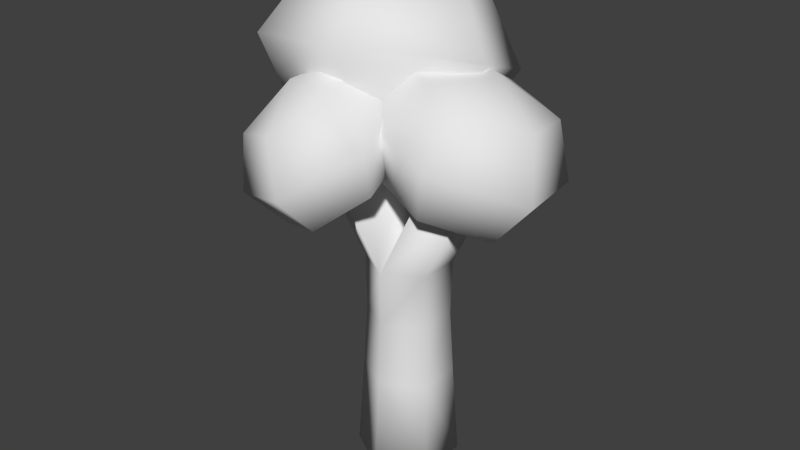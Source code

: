 # Source: Broccoli.blend  (saved by Blender 2.75.0; exported with 4.5.12 LTS)
import bpy
from mathutils import Matrix  # noqa: F401  (used for matrix-valued properties, if any)

bpy.ops.wm.read_factory_settings(use_empty=True)
scene = bpy.context.scene
scene.name = 'Scene'

# ---- collections
col_collection_1 = bpy.data.collections.new('Collection 1'); scene.collection.children.link(col_collection_1)

# ---- world
world_world = bpy.data.worlds.new('World'); scene.world = world_world
world_world.color = (0.05088, 0.05088, 0.05088)
world_world.use_sun_shadow = False
world_world.sun_shadow_jitter_overblur = 0.0
world_world.cycles.sampling_method = 'MANUAL'
world_world.cycles.sample_map_resolution = 256

# ---- meshes
me_circle_002 = bpy.data.meshes.new('Circle.002')
me_circle_002.from_pydata([(0.0, 0.1188, -0.1127), (-0.1029, 0.05939, -0.1127), (-0.1029, -0.05939, -0.1127), (1.038e-08, -0.1188, -0.1127), (0.1029, -0.05939, -0.1127), (0.1029, 0.05939, -0.1127), (0.0, 0.1031, 0.1084), (-0.0893, 0.05156, 0.1084), (-0.0893, -0.05156, 0.1084), (9.015e-09, -0.1031, 0.1084), (0.0893, -0.05156, 0.1084), (0.0893, 0.05156, 0.1084), (5.16e-09, 0.09404, 0.2566), (-0.08144, 0.04702, 0.2566), (-0.08144, -0.04702, 0.2566), (1.338e-08, -0.09404, 0.2566), (0.08144, -0.04702, 0.2566), (0.08144, 0.04702, 0.2566), (-4.457e-09, 0.0969, 0.3882), (-0.08392, 0.04845, 0.3882), (-0.08392, -0.04845, 0.3882), (4.015e-09, -0.0969, 0.3882), (0.08392, -0.04845, 0.3882), (0.08392, 0.04845, 0.3882), (0.08838, 0.0969, 0.5663), (0.08838, -0.0969, 0.5663), (0.1723, -0.04845, 0.5663), (0.1723, 0.04845, 0.5663), (-0.1095, 0.1448, 0.648), (-0.2349, 0.0724, 0.648), (-0.2349, -0.0724, 0.648), (-0.1095, -0.1448, 0.648), (-0.0004034, 0.1141, 0.8165), (-0.09058, 0.1144, 0.7125), (-0.05771, 0.07256, 0.581), (0.1099, 0.2172, 0.7601), (0.06545, 0.2603, 0.6328), (0.05262, 0.1757, 0.5247), (0.2585, 0.1662, 0.727), (0.2755, 0.1881, 0.5859), (0.2012, 0.1246, 0.4915), (0.2967, 0.01205, 0.7501), (0.3295, -0.02983, 0.6186), (0.2394, -0.02947, 0.5146), (0.1863, -0.09105, 0.8064), (0.1735, -0.1756, 0.6983), (0.129, -0.1326, 0.5709), (0.07896, 0.01295, 0.499), (0.16, 0.07166, 0.8321), (0.0378, -0.04004, 0.8396), (-0.03655, -0.1035, 0.7452), (-0.0195, -0.08156, 0.6041), (-0.3405, 0.1745, 0.908), (-0.4123, 0.1503, 0.7629), (-0.3188, 0.0967, 0.6425), (-0.2039, 0.3226, 0.87), (-0.2191, 0.3597, 0.7092), (-0.1822, 0.2448, 0.6046), (-0.004351, 0.2873, 0.8998), (0.06307, 0.3097, 0.7514), (0.01733, 0.2094, 0.6344), (0.05857, 0.1038, 0.9675), (0.1521, 0.05022, 0.8472), (0.08026, 0.02596, 0.7021), (-0.07802, -0.04433, 1.006), (-0.04111, -0.1592, 0.9008), (-0.05633, -0.1222, 0.74), (-0.1148, 0.04521, 0.6173), (-0.1454, 0.1553, 0.9927), (-0.2775, -0.008959, 0.9757), (-0.3233, -0.1092, 0.8587), (-0.2558, -0.08678, 0.7103), (-0.2747, -0.1123, 0.729), (-0.2868, -0.07149, 0.6149), (-0.1997, -0.07062, 0.5317), (-0.189, -0.03223, 0.8014), (-0.1656, 0.04169, 0.7171), (-0.1141, 0.00941, 0.604), (-0.0695, -0.0804, 0.8387), (0.003489, -0.02643, 0.77), (0.00549, -0.03876, 0.6413), (-0.03564, -0.2086, 0.8038), (0.05137, -0.2077, 0.7205), (0.03935, -0.167, 0.6064), (-0.1213, -0.2886, 0.7314), (-0.06981, -0.3209, 0.6183), (-0.04634, -0.247, 0.5341), (-0.06467, -0.1102, 0.5281), (-0.1707, -0.1691, 0.8073), (-0.2409, -0.2405, 0.6941), (-0.2389, -0.2528, 0.5654), (-0.1659, -0.1988, 0.4967)], [], [(2, 1, 0, 5, 4, 3), (9, 10, 16, 15), (3, 9, 8, 2), (0, 6, 11, 5), (2, 8, 7, 1), (5, 11, 10, 4), (1, 7, 6, 0), (4, 10, 9, 3), (13, 14, 20, 19), (8, 9, 15, 14), (11, 6, 12, 17), (7, 8, 14, 13), (10, 11, 17, 16), (6, 7, 13, 12), (22, 23, 27, 26), (16, 17, 23, 22), (12, 13, 19, 18), (15, 16, 22, 21), (14, 15, 21, 20), (17, 12, 18, 23), (21, 18, 28, 31), (25, 26, 27, 24), (18, 21, 25, 24), (23, 18, 24, 27), (21, 22, 26, 25), (30, 31, 28, 29), (19, 20, 30, 29), (20, 21, 31, 30), (18, 19, 29, 28), (33, 32, 35, 36), (34, 33, 36, 37), (36, 35, 38, 39), (37, 36, 39, 40), (40, 39, 42, 43), (39, 38, 41, 42), (42, 41, 44, 45), (43, 42, 45, 46), (46, 45, 50, 51), (45, 44, 49, 50), (32, 48, 35), (47, 34, 37), (35, 48, 38), (47, 37, 40), (47, 40, 43), (38, 48, 41), (41, 48, 44), (47, 43, 46), (47, 46, 51), (44, 48, 49), (50, 49, 32, 33), (51, 50, 33, 34), (47, 51, 34), (49, 48, 32), (53, 52, 55, 56), (54, 53, 56, 57), (56, 55, 58, 59), (57, 56, 59, 60), (60, 59, 62, 63), (59, 58, 61, 62), (62, 61, 64, 65), (63, 62, 65, 66), (66, 65, 70, 71), (65, 64, 69, 70), (52, 68, 55), (67, 54, 57), (55, 68, 58), (67, 57, 60), (67, 60, 63), (58, 68, 61), (61, 68, 64), (67, 63, 66), (67, 66, 71), (64, 68, 69), (70, 69, 52, 53), (71, 70, 53, 54), (67, 71, 54), (69, 68, 52), (73, 72, 75, 76), (74, 73, 76, 77), (76, 75, 78, 79), (77, 76, 79, 80), (80, 79, 82, 83), (79, 78, 81, 82), (82, 81, 84, 85), (83, 82, 85, 86), (86, 85, 90, 91), (85, 84, 89, 90), (72, 88, 75), (87, 74, 77), (75, 88, 78), (87, 77, 80), (87, 80, 83), (78, 88, 81), (81, 88, 84), (87, 83, 86), (87, 86, 91), (84, 88, 89), (90, 89, 72, 73), (91, 90, 73, 74), (87, 91, 74), (89, 88, 72)])
me_circle_002.polygons.foreach_set('use_smooth', [True] * 101)
_uv = me_circle_002.uv_layers.new(name='UVMap')
_uv.uv.foreach_set('vector', [0.9531, 0.4531, 0.9531, 0.4531, 0.9531, 0.4531, 0.9531, 0.4531, 0.9531, 0.4531, 0.9531, 0.4531, 0.9531, 0.6719, 0.9531, 0.6719, 0.9531, 0.8281, 0.9531, 0.8281, 0.9531, 0.4531, 0.9531, 0.6719, 0.9531, 0.6719, 0.9531, 0.4531, 0.9531, 0.4531, 0.9531, 0.6719, 0.9531, 0.6719, 0.9531, 0.4531, 0.9531, 0.4531, 0.9531, 0.6719, 0.9531, 0.6719, 0.9531, 0.4531, 0.9531, 0.4531, 0.9531, 0.6719, 0.9531, 0.6719, 0.9531, 0.4531, 0.9531, 0.4531, 0.9531, 0.6719, 0.9531, 0.6719, 0.9531, 0.4531, 0.9531, 0.4531, 0.9531, 0.6719, 0.9531, 0.6719, 0.9531, 0.4531, 0.9531, 0.8281, 0.9531, 0.8281, 0.9531, 0.9844, 0.9531, 0.9844, 0.9531, 0.6719, 0.9531, 0.6719, 0.9531, 0.8281, 0.9531, 0.8281, 0.9531, 0.6719, 0.9531, 0.6719, 0.9531, 0.8281, 0.9531, 0.8281, 0.9531, 0.6719, 0.9531, 0.6719, 0.9531, 0.8281, 0.9531, 0.8281, 0.9531, 0.6719, 0.9531, 0.6719, 0.9531, 0.8281, 0.9531, 0.8281, 0.9531, 0.6719, 0.9531, 0.6719, 0.9531, 0.8281, 0.9531, 0.8281, 0.9531, 0.9844, 0.9531, 0.9844, 0.9531, 0.9844, 0.9531, 0.9844, 0.9531, 0.8281, 0.9531, 0.8281, 0.9531, 0.9844, 0.9531, 0.9844, 0.9531, 0.8281, 0.9531, 0.8281, 0.9531, 0.9844, 0.9531, 0.9844, 0.9531, 0.8281, 0.9531, 0.8281, 0.9531, 0.9844, 0.9531, 0.9844, 0.9531, 0.8281, 0.9531, 0.8281, 0.9531, 0.9844, 0.9531, 0.9844, 0.9531, 0.8281, 0.9531, 0.8281, 0.9531, 0.9844, 0.9531, 0.9844, 0.9531, 0.9844, 0.9531, 0.9844, 0.9531, 0.9844, 0.9531, 0.9844, 0.9531, 0.9844, 0.9531, 0.9844, 0.9531, 0.9844, 0.9531, 0.9844, 0.9531, 0.9844, 0.9531, 0.9844, 0.9531, 0.9844, 0.9531, 0.9844, 0.9531, 0.9844, 0.9531, 0.9844, 0.9531, 0.9844, 0.9531, 0.9844, 0.9531, 0.9844, 0.9531, 0.9844, 0.9531, 0.9844, 0.9531, 0.9844, 0.9531, 0.9844, 0.9531, 0.9844, 0.9531, 0.9844, 0.9531, 0.9844, 0.9531, 0.9844, 0.9531, 0.9844, 0.9531, 0.9844, 0.9531, 0.9844, 0.9531, 0.9844, 0.9531, 0.9844, 0.9531, 0.9844, 0.9531, 0.9844, 0.9531, 0.9844, 0.9531, 0.9844, 0.9531, 0.9844, 0.9531, 0.9844, 0.9219, 0.75, 0.9219, 0.5156, 0.9219, 0.5156, 0.9219, 0.75, 0.9219, 0.9375, 0.9219, 0.75, 0.9219, 0.75, 0.9219, 0.9375, 0.9219, 0.75, 0.9219, 0.5156, 0.9219, 0.5156, 0.9219, 0.75, 0.9219, 0.9375, 0.9219, 0.75, 0.9219, 0.75, 0.9219, 0.9375, 0.9219, 0.9375, 0.9219, 0.75, 0.9219, 0.75, 0.9219, 0.9375, 0.9219, 0.75, 0.9219, 0.5156, 0.9219, 0.5156, 0.9219, 0.75, 0.9219, 0.75, 0.9219, 0.5156, 0.9219, 0.5156, 0.9219, 0.75, 0.9219, 0.9375, 0.9219, 0.75, 0.9219, 0.75, 0.9219, 0.9375, 0.9219, 0.9375, 0.9219, 0.75, 0.9219, 0.75, 0.9219, 0.9375, 0.9219, 0.75, 0.9219, 0.5156, 0.9219, 0.5156, 0.9219, 0.75, 0.9219, 0.5156, 0.9219, 0.4688, 0.9219, 0.5156, 0.9219, 0.9844, 0.9219, 0.9375, 0.9219, 0.9375, 0.9219, 0.5156, 0.9219, 0.4688, 0.9219, 0.5156, 0.9219, 0.9844, 0.9219, 0.9375, 0.9219, 0.9375, 0.9219, 0.9844, 0.9219, 0.9375, 0.9219, 0.9375, 0.9219, 0.5156, 0.9219, 0.4688, 0.9219, 0.5156, 0.9219, 0.5156, 0.9219, 0.4688, 0.9219, 0.5156, 0.9219, 0.9844, 0.9219, 0.9375, 0.9219, 0.9375, 0.9219, 0.9844, 0.9219, 0.9375, 0.9219, 0.9375, 0.9219, 0.5156, 0.9219, 0.4688, 0.9219, 0.5156, 0.9219, 0.75, 0.9219, 0.5156, 0.9219, 0.5156, 0.9219, 0.75, 0.9219, 0.9375, 0.9219, 0.75, 0.9219, 0.75, 0.9219, 0.9375, 0.9219, 0.9844, 0.9219, 0.9375, 0.9219, 0.9375, 0.9219, 0.5156, 0.9219, 0.4688, 0.9219, 0.5156, 0.9219, 0.75, 0.9219, 0.5156, 0.9219, 0.5156, 0.9219, 0.75, 0.9219, 0.9375, 0.9219, 0.75, 0.9219, 0.75, 0.9219, 0.9375, 0.9219, 0.75, 0.9219, 0.5156, 0.9219, 0.5156, 0.9219, 0.75, 0.9219, 0.9375, 0.9219, 0.75, 0.9219, 0.75, 0.9219, 0.9375, 0.9219, 0.9375, 0.9219, 0.75, 0.9219, 0.75, 0.9219, 0.9375, 0.9219, 0.75, 0.9219, 0.5156, 0.9219, 0.5156, 0.9219, 0.75, 0.9219, 0.75, 0.9219, 0.5156, 0.9219, 0.5156, 0.9219, 0.75, 0.9219, 0.9375, 0.9219, 0.75, 0.9219, 0.75, 0.9219, 0.9375, 0.9219, 0.9375, 0.9219, 0.75, 0.9219, 0.75, 0.9219, 0.9375, 0.9219, 0.75, 0.9219, 0.5156, 0.9219, 0.5156, 0.9219, 0.75, 0.9219, 0.5156, 0.9219, 0.4688, 0.9219, 0.5156, 0.9219, 0.9844, 0.9219, 0.9375, 0.9219, 0.9375, 0.9219, 0.5156, 0.9219, 0.4688, 0.9219, 0.5156, 0.9219, 0.9844, 0.9219, 0.9375, 0.9219, 0.9375, 0.9219, 0.9844, 0.9219, 0.9375, 0.9219, 0.9375, 0.9219, 0.5156, 0.9219, 0.4688, 0.9219, 0.5156, 0.9219, 0.5156, 0.9219, 0.4688, 0.9219, 0.5156, 0.9219, 0.9844, 0.9219, 0.9375, 0.9219, 0.9375, 0.9219, 0.9844, 0.9219, 0.9375, 0.9219, 0.9375, 0.9219, 0.5156, 0.9219, 0.4688, 0.9219, 0.5156, 0.9219, 0.75, 0.9219, 0.5156, 0.9219, 0.5156, 0.9219, 0.75, 0.9219, 0.9375, 0.9219, 0.75, 0.9219, 0.75, 0.9219, 0.9375, 0.9219, 0.9844, 0.9219, 0.9375, 0.9219, 0.9375, 0.9219, 0.5156, 0.9219, 0.4688, 0.9219, 0.5156, 0.9219, 0.75, 0.9219, 0.5156, 0.9219, 0.5156, 0.9219, 0.75, 0.9219, 0.9375, 0.9219, 0.75, 0.9219, 0.75, 0.9219, 0.9375, 0.9219, 0.75, 0.9219, 0.5156, 0.9219, 0.5156, 0.9219, 0.75, 0.9219, 0.9375, 0.9219, 0.75, 0.9219, 0.75, 0.9219, 0.9375, 0.9219, 0.9375, 0.9219, 0.75, 0.9219, 0.75, 0.9219, 0.9375, 0.9219, 0.75, 0.9219, 0.5156, 0.9219, 0.5156, 0.9219, 0.75, 0.9219, 0.75, 0.9219, 0.5156, 0.9219, 0.5156, 0.9219, 0.75, 0.9219, 0.9375, 0.9219, 0.75, 0.9219, 0.75, 0.9219, 0.9375, 0.9219, 0.9375, 0.9219, 0.75, 0.9219, 0.75, 0.9219, 0.9375, 0.9219, 0.75, 0.9219, 0.5156, 0.9219, 0.5156, 0.9219, 0.75, 0.9219, 0.5156, 0.9219, 0.4688, 0.9219, 0.5156, 0.9219, 0.9844, 0.9219, 0.9375, 0.9219, 0.9375, 0.9219, 0.5156, 0.9219, 0.4688, 0.9219, 0.5156, 0.9219, 0.9844, 0.9219, 0.9375, 0.9219, 0.9375, 0.9219, 0.9844, 0.9219, 0.9375, 0.9219, 0.9375, 0.9219, 0.5156, 0.9219, 0.4688, 0.9219, 0.5156, 0.9219, 0.5156, 0.9219, 0.4688, 0.9219, 0.5156, 0.9219, 0.9844, 0.9219, 0.9375, 0.9219, 0.9375, 0.9219, 0.9844, 0.9219, 0.9375, 0.9219, 0.9375, 0.9219, 0.5156, 0.9219, 0.4688, 0.9219, 0.5156, 0.9219, 0.75, 0.9219, 0.5156, 0.9219, 0.5156, 0.9219, 0.75, 0.9219, 0.9375, 0.9219, 0.75, 0.9219, 0.75, 0.9219, 0.9375, 0.9219, 0.9844, 0.9219, 0.9375, 0.9219, 0.9375, 0.9219, 0.5156, 0.9219, 0.4688, 0.9219, 0.5156])
me_circle_002.use_remesh_preserve_volume = False
me_circle_002.use_remesh_preserve_attributes = False
me_circle_002.use_mirror_vertex_groups = False
me_circle_002.update()

# ---- objects
ob_circle_001 = bpy.data.objects.new('Circle.001', me_circle_002)

# ---- transforms, parenting, visibility, modifiers, constraints
ob_circle_001.location = (0.0, 0.0, 0.0)
ob_circle_001.lineart.crease_threshold = 0.0

# ---- collection membership
col_collection_1.objects.link(ob_circle_001)

# ---- scene / render settings (as saved in the file)
scene.frame_start = 1; scene.frame_end = 250; scene.frame_set(1)
scene.render.engine = 'BLENDER_EEVEE_NEXT'
scene.render.image_settings.color_mode = 'RGB'
scene.render.image_settings.compression = 90
scene.render.resolution_percentage = 50
scene.render.dither_intensity = 0.0
scene.cycles.use_denoising = False
scene.cycles.samples = 10
scene.cycles.sampling_pattern = 'TABULATED_SOBOL'
scene.cycles.light_sampling_threshold = 0.0
scene.cycles.use_adaptive_sampling = False
scene.cycles.use_light_tree = False
scene.cycles.blur_glossy = 0.0
scene.cycles.volume_bounces = 1
scene.cycles.pixel_filter_type = 'GAUSSIAN'
scene.cycles.sample_clamp_indirect = 0.0
scene.view_settings.view_transform = 'Standard'
bpy.context.view_layer.update()

# ---- added for rendering (the .blend has no active camera and no usable light): camera, sun
cam_auto = bpy.data.cameras.new('AutoCamera')
cam_auto.lens = 50.0
cam_auto.sensor_width = 36.0
cam_auto.clip_end = 1000.0
ob_auto_camera = bpy.data.objects.new('AutoCamera', cam_auto)
scene.collection.objects.link(ob_auto_camera)
ob_auto_camera.location = (1.35079, -1.65117, 1.56011)
ob_auto_camera.rotation_euler = (1.09748, -7.21219e-08, 0.694738)
scene.camera = ob_auto_camera
light_auto_sun = bpy.data.lights.new('AutoSun', 'SUN')
light_auto_sun.energy = 3.0
light_auto_sun.angle = 0.0523599
ob_auto_sun = bpy.data.objects.new('AutoSun', light_auto_sun)
scene.collection.objects.link(ob_auto_sun)
ob_auto_sun.rotation_euler = (0.872665, 0.174533, 0.523599)
bpy.context.view_layer.update()
